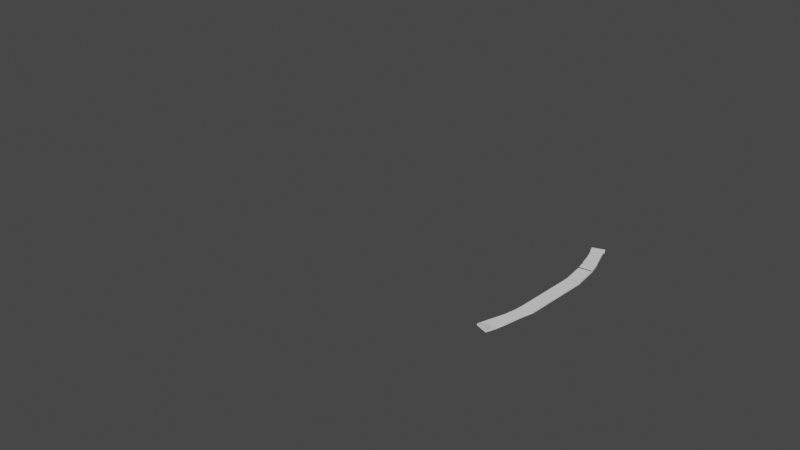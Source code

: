 # Source: Pool.blend  (saved by Blender 2.80.75; exported with 4.5.12 LTS)
import bpy
from mathutils import Matrix  # noqa: F401  (used for matrix-valued properties, if any)

bpy.ops.wm.read_factory_settings(use_empty=True)
scene = bpy.context.scene
scene.name = 'Scene'

# ---- collections
col_collection = bpy.data.collections.new('Collection'); scene.collection.children.link(col_collection)

# ---- world
world_world = bpy.data.worlds.new('World'); scene.world = world_world
world_world.use_nodes = True; world_world.node_tree.nodes.clear()
_N = world_world.node_tree.nodes; _L = world_world.node_tree.links
n0 = _N.new('ShaderNodeOutputWorld'); n0.name = 'World Output'; n0.location = (300, 300)
n1 = _N.new('ShaderNodeBackground'); n1.name = 'Background'; n1.location = (10, 300)
n1.inputs[0].default_value = (0.05088, 0.05088, 0.05088, 1.0)
_L.new(n1.outputs[0], n0.inputs[0])
n0.is_active_output = True
world_world.color = (0.05088, 0.05088, 0.05088)
world_world.use_sun_shadow = False
world_world.sun_shadow_jitter_overblur = 0.0

# ---- meshes
me_cube_002 = bpy.data.meshes.new('Cube.002')
me_cube_002.from_pydata([(0.1155, 2.342, -0.01404), (0.1155, 2.342, 0.01404), (0.1155, 2.554, -0.01404), (0.1155, 2.554, 0.01404), (0.1445, 2.341, -0.01274), (0.1445, 2.341, 0.01534), (0.1445, 2.553, -0.01274), (0.1445, 2.553, 0.01534), (0.3561, 2.341, -0.01274), (0.3561, 2.341, 0.01534), (0.3561, 2.553, -0.01274), (0.3561, 2.553, 0.01534), (0.1249, 2.543, -0.01218), (0.1336, 2.542, -0.01179), (0.1336, 2.352, -0.01179), (0.1249, 2.353, -0.01218), (0.1336, 2.352, 0.01341), (0.1249, 2.353, 0.01302), (0.1336, 2.542, 0.01341), (0.1249, 2.543, 0.01302)], [], [(14, 4, 5, 16), (2, 0, 1, 3), (13, 6, 4, 14), (6, 7, 11, 10), (10, 11, 9, 8), (8, 9, 5, 4), (6, 10, 8, 4), (11, 7, 5, 9), (16, 5, 7, 18), (18, 7, 6, 13), (3, 19, 12, 2), (19, 18, 13, 12), (1, 17, 19, 3), (17, 16, 18, 19), (2, 12, 15, 0), (12, 13, 14, 15), (0, 15, 17, 1), (15, 14, 16, 17)])
_uv = me_cube_002.uv_layers.new(name='UVMap')
_uv.uv.foreach_set('vector', [0.6286, 0.01112, 0.6462, 0.009023, 0.6514, 0.0404, 0.6251, 0.05325, 0.0001431, 0.9413, 0.4412, 0.9413, 0.4412, 0.9999, 0.0001432, 0.9999, 0.6004, 0.5557, 0.622, 0.545, 0.6514, 0.9799, 0.6273, 0.9583, 0.5583, 0.4997, 0.4997, 0.4997, 0.4997, 0.05869, 0.5583, 0.05869, 0.4997, 0.0001431, 0.4997, 0.05869, 0.05869, 0.05869, 0.05869, 0.0001434, 0.0001432, 0.05869, 0.05869, 0.05869, 0.05869, 0.4997, 0.0001431, 0.4997, 0.4412, 0.5, 0.4412, 0.941, 0.0001432, 0.941, 0.0001431, 0.5, 0.4997, 0.05869, 0.4997, 0.4997, 0.05869, 0.4997, 0.05869, 0.05869, 0.6251, 0.05325, 0.6514, 0.0404, 0.624, 0.5159, 0.5993, 0.5027, 0.5993, 0.5027, 0.624, 0.5159, 0.622, 0.545, 0.6004, 0.5557, 0.5603, 0.5138, 0.5819, 0.5027, 0.5826, 0.5562, 0.5585, 0.5432, 0.5819, 0.5027, 0.5993, 0.5027, 0.6004, 0.5557, 0.5826, 0.5562, 0.5884, 0.03647, 0.6074, 0.05153, 0.5819, 0.5027, 0.5603, 0.5138, 0.6074, 0.05153, 0.6251, 0.05325, 0.5993, 0.5027, 0.5819, 0.5027, 0.5585, 0.5432, 0.5826, 0.5562, 0.6117, 0.9588, 0.596, 0.9793, 0.5826, 0.5562, 0.6004, 0.5557, 0.6273, 0.9583, 0.6117, 0.9588, 0.6007, 0.0001431, 0.6181, 0.008762, 0.6074, 0.05153, 0.5884, 0.03647, 0.6181, 0.008762, 0.6286, 0.01112, 0.6251, 0.05325, 0.6074, 0.05153])
me_cube_002.use_remesh_preserve_volume = False
me_cube_002.use_remesh_preserve_attributes = False
me_cube_002.use_mirror_vertex_groups = False
me_cube_002.update()

# ---- curves / text
cu_nurbspath = bpy.data.curves.new('NurbsPath', 'CURVE')
cu_nurbspath.dimensions = '3D'
_sp = cu_nurbspath.splines.new('NURBS'); _sp.points.add(50)
_sp.points.foreach_set('co', [-2.948, 0.6947, 0.0, 1.0, -3.02, 0.5076, 0.0, 1.0, -3.091, 0.3197, 0.0, 1.0, -3.155, 0.1276, 0.0, 1.0, -3.194, -0.08002, 0.0, 1.0, -3.188, -0.3154, 0.0, 1.0, -3.155, -0.5669, 0.0, 1.0, -3.102, -0.8262, 0.0, 1.0, -3.003, -1.099, 0.0, 1.0, -2.823, -1.394, 0.0, 1.0, -2.597, -1.699, 0.0, 1.0, -2.356, -1.996, 0.0, 1.0, -2.1, -2.252, 0.0, 1.0, -1.821, -2.431, 0.0, 1.0, -1.528, -2.567, 0.0, 1.0, -1.222, -2.682, 0.0, 1.0, -0.8789, -2.767, 0.0, 1.0, -0.4721, -2.8, 0.0, 1.0, -0.03033, -2.803, 0.0, 1.0, 0.4157, -2.79, 0.0, 1.0, 0.8431, -2.743, 0.0, 1.0, 1.234, -2.64, 0.0, 1.0, 1.603, -2.505, 0.0, 1.0, 1.953, -2.354, 0.0, 1.0, 2.258, -2.176, 0.0, 1.0, 2.483, -1.952, 0.0, 1.0, 2.663, -1.703, 0.0, 1.0, 2.823, -1.445, 0.0, 1.0, 2.945, -1.183, 0.0, 1.0, 2.748, 1.823, 0.0, 1.0, 2.566, 2.018, 0.0, 1.0, 2.315, 2.148, 0.0, 1.0, 2.033, 2.241, 0.0, 1.0, 1.738, 2.319, 0.0, 1.0, 1.421, 2.38, 0.0, 1.0, 1.069, 2.411, 0.0, 1.0, 0.6969, 2.426, 0.0, 1.0, 0.3231, 2.431, 0.0, 1.0, -0.03861, 2.419, 0.0, 1.0, -0.3773, 2.377, 0.0, 1.0, -0.7022, 2.317, 0.0, 1.0, -1.019, 2.245, 0.0, 1.0, -1.316, 2.147, 0.0, 1.0, -1.581, 2.002, 0.0, 1.0, -1.827, 1.832, 0.0, 1.0, -2.063, 1.653, 0.0, 1.0, -2.28, 1.469, 0.0, 1.0, -2.464, 1.279, 0.0, 1.0, -2.629, 1.085, 0.0, 1.0, -2.789, 0.8899, 0.0, 1.0, -2.948, 0.6947, 0.0, 1.0])
_sp.order_u = 2
_sp.order_v = 0
_sp.use_endpoint_u = True
cu_nurbspath.use_path = True
cu_nurbspath.use_path_clamp = True
cu_nurbspath.fill_mode = 'FULL'

# ---- objects
ob_nurbspath = bpy.data.objects.new('NurbsPath', cu_nurbspath)
ob_cube = bpy.data.objects.new('Cube', me_cube_002)

# ---- transforms, parenting, visibility, modifiers, constraints
ob_nurbspath.location = (-0.009772, -0.01213, 0.0)
ob_nurbspath.lineart.crease_threshold = 0.0
ob_cube.location = (-0.009772, 3.737, 0.0)
ob_cube.lineart.crease_threshold = 0.0
_m = ob_cube.modifiers.new('Array', 'ARRAY')
_m.count = 7
_m.constant_offset_displace = (0.0, 0.0, 0.0)
_m = ob_cube.modifiers.new('Curve', 'CURVE')
_m.object = ob_nurbspath

# ---- collection membership
col_collection.objects.link(ob_nurbspath)
col_collection.objects.link(ob_cube)

# ---- scene / render settings (as saved in the file)
scene.frame_start = 1; scene.frame_end = 250; scene.frame_set(1)
scene.render.engine = 'BLENDER_EEVEE_NEXT'
scene.cycles.use_denoising = False
scene.cycles.samples = 128
scene.cycles.sampling_pattern = 'TABULATED_SOBOL'
scene.cycles.use_adaptive_sampling = False
scene.cycles.use_light_tree = False
scene.view_settings.view_transform = 'Filmic'
bpy.context.view_layer.update()

# ---- added for rendering (the .blend has no active camera and no usable light): camera, sun
cam_auto = bpy.data.cameras.new('AutoCamera')
cam_auto.lens = 50.0
cam_auto.sensor_width = 36.0
cam_auto.clip_end = 1000.0
ob_auto_camera = bpy.data.objects.new('AutoCamera', cam_auto)
scene.collection.objects.link(ob_auto_camera)
ob_auto_camera.location = (10.1094, -12.491, 8.19503)
ob_auto_camera.rotation_euler = (1.09748, -7.21219e-08, 0.694738)
scene.camera = ob_auto_camera
light_auto_sun = bpy.data.lights.new('AutoSun', 'SUN')
light_auto_sun.energy = 3.0
light_auto_sun.angle = 0.0523599
ob_auto_sun = bpy.data.objects.new('AutoSun', light_auto_sun)
scene.collection.objects.link(ob_auto_sun)
ob_auto_sun.rotation_euler = (0.872665, 0.174533, 0.523599)
bpy.context.view_layer.update()
